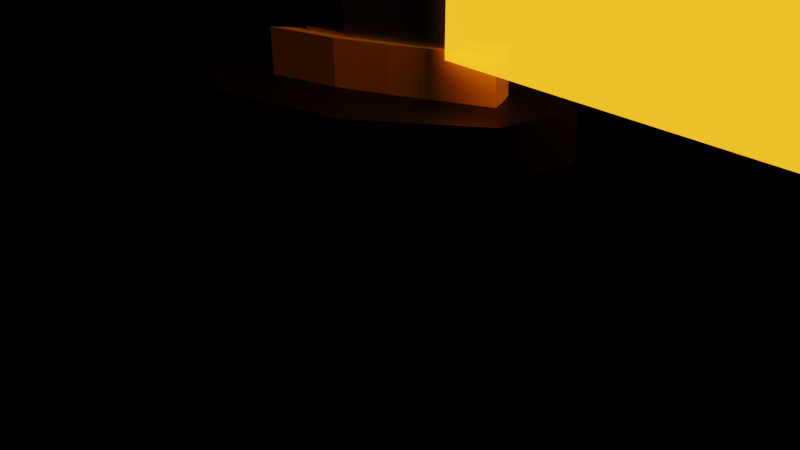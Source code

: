 # Source: KatanaV2.blend  (saved by Blender 2.91.10; exported with 4.5.12 LTS)
import bpy
from mathutils import Matrix  # noqa: F401  (used for matrix-valued properties, if any)

bpy.ops.wm.read_factory_settings(use_empty=True)
scene = bpy.context.scene
scene.name = 'Scene'

# ---- images (referenced by path relative to the original .blend; pixels are not part of the script)
import os
ASSET_DIR = os.environ.get("B2B_ASSET_DIR", "")  # directory of the original .blend (textures are referenced by path, not embedded)
HERE = os.path.dirname(os.path.abspath(__file__))  # packed textures are extracted next to this script under _unpacked/

def load_image(name, relpath, width, height, colorspace="sRGB"):
    """Load a texture the original file referenced (path relative to the .blend, or extracted next to this script)."""
    p = next((c for c in (os.path.join(HERE, relpath), os.path.join(ASSET_DIR, relpath)) if relpath and os.path.exists(c)), "")
    if p:
        img = bpy.data.images.load(p, check_existing=True)
        img.name = name
    else:  # same state as the original file: an image datablock whose file is absent (Cycles renders it pink)
        img = bpy.data.images.new(name, width, height)
        img.source = "FILE"
        img.filepath = "//" + (relpath or name)
    img.colorspace_settings.name = colorspace
    return img
img_swordtrail_mask02 = load_image('SwordTrail Mask02', 'SwordTrail Mask02.png', 1024, 1024, 'sRGB')
img_swordtrail_base_color = load_image('SwordTrail Base Color', 'SwordTrailMask01.png', 1024, 1024, 'sRGB')

# ---- materials (node trees are filled in below, after node groups)
mat_swordtrail = bpy.data.materials.new('SwordTrail')
mat_swordtrail.surface_render_method = 'BLENDED'
mat_swordtrail.blend_method = 'BLEND'
mat_material_003 = bpy.data.materials.new('Material.003')
mat_material_003.use_transparent_shadow = False
mat_material = bpy.data.materials.new('Material')
mat_material.alpha_threshold = 0.0
mat_material.use_transparent_shadow = False
mat_material.line_color = (0.0, 0.0, 0.0, 1.0)
mat_material_001 = bpy.data.materials.new('Material.001')
mat_material_001.use_transparent_shadow = False
mat_material_002 = bpy.data.materials.new('Material.002')
mat_material_002.use_transparent_shadow = False
mat_material_004 = bpy.data.materials.new('Material.004')
mat_material_004.use_transparent_shadow = False

# ---- material node trees
mat_swordtrail.use_nodes = True; mat_swordtrail.node_tree.nodes.clear()
_N = mat_swordtrail.node_tree.nodes; _L = mat_swordtrail.node_tree.links
n0 = _N.new('ShaderNodeMapping'); n0.name = 'Mapping'; n0.location = (-778, 260)
n0.inputs[3].default_value = (1.0, 0.5, 1.0)
n1 = _N.new('ShaderNodeTexNoise'); n1.name = 'Noise Texture'; n1.location = (-594, 140)
n1.inputs[2].default_value = 2.0
n2 = _N.new('ShaderNodeMix'); n2.name = 'Mix'; n2.location = (-437, 363)
n2.data_type = 'RGBA'
n2.inputs[0].default_value = 0.2583
n3 = _N.new('ShaderNodeTexNoise'); n3.name = 'Noise Texture.001'; n3.location = (-660, -360)
n3.inputs[2].default_value = 1.0
n4 = _N.new('ShaderNodeMix'); n4.name = 'Mix.001'; n4.location = (-500, -140)
n4.data_type = 'RGBA'
n4.inputs[0].default_value = 0.1167
n5 = _N.new('ShaderNodeMapping'); n5.name = 'Mapping.001'; n5.location = (-900, -300)
n5.inputs[3].default_value = (1.0, 0.5, 1.0)
n6 = _N.new('ShaderNodeTexImage'); n6.name = 'Image Texture.001'; n6.location = (-240, -100)
n6.image = img_swordtrail_mask02
n7 = _N.new('ShaderNodeTexImage'); n7.name = 'Image Texture'; n7.location = (-253, 434)
n7.image = img_swordtrail_base_color
n8 = _N.new('ShaderNodeOutputMaterial'); n8.name = 'Material Output'; n8.location = (1080, 280)
n8.target = 'CYCLES'
n9 = _N.new('ShaderNodeMixShader'); n9.name = 'Mix Shader'; n9.location = (880, 240)
n10 = _N.new('ShaderNodeEmission'); n10.name = 'Emission'; n10.location = (820, 0)
n10.inputs[1].default_value = 10.0
n11 = _N.new('ShaderNodeMapRange'); n11.name = 'Map Range'; n11.location = (320, 20)
n12 = _N.new('ShaderNodeBsdfTransparent'); n12.name = 'Transparent BSDF'; n12.location = (640, 40)
n13 = _N.new('ShaderNodeMix'); n13.name = 'Mix.002'; n13.location = (93, 205)
n13.data_type = 'RGBA'
n13.blend_type = 'MULTIPLY'
n13.inputs[0].default_value = 1.0
n14 = _N.new('ShaderNodeTexCoord'); n14.name = 'Texture Coordinate'; n14.location = (-1175, 18)
n15 = _N.new('ShaderNodeCombineXYZ'); n15.name = 'Combine XYZ'; n15.location = (-1264, 175)
n16 = _N.new('ShaderNodeMath'); n16.name = 'Math'; n16.location = (-1349, -224)
n16.operation = 'MULTIPLY'
n16.inputs[1].default_value = 1.2
n16.inputs[2].default_value = 0.0
n17 = _N.new('ShaderNodeCombineXYZ'); n17.name = 'Combine XYZ.001'; n17.location = (-1094, -357)
n18 = _N.new('ShaderNodeValue'); n18.name = 'Value'; n18.location = (-1520, -80)
n18.outputs[0].default_value = -7.446
n19 = _N.new('ShaderNodeValToRGB'); n19.name = 'ColorRamp'; n19.location = (560, -100)
while len(n19.color_ramp.elements) > 1: n19.color_ramp.elements.remove(n19.color_ramp.elements[-1])
n19.color_ramp.elements[0].position = 0.0; n19.color_ramp.elements[0].color = (1.0, 0.1156, 0.0, 1.0)
_e = n19.color_ramp.elements.new(0.9477); _e.color = (0.8692, 0.5769, 0.0238, 1.0)
_e = n19.color_ramp.elements.new(1.0); _e.color = (0.9936, 1.0, 0.1466, 1.0)
n20 = _N.new('ShaderNodeOutputMaterial'); n20.name = 'Material Output.001'; n20.location = (0, 0)
n20.target = 'EEVEE'
n21 = _N.new('ShaderNodeMixShader'); n21.name = 'Mix Shader.001'; n21.location = (0, 0)
n21.label = 'Disable Shadow'
n21.hide = True
n22 = _N.new('ShaderNodeLightPath'); n22.name = 'Light Path'; n22.location = (0, 0)
n22.hide = True
n23 = _N.new('ShaderNodeBsdfTransparent'); n23.name = 'Transparent BSDF.001'; n23.location = (0, 0)
n23.hide = True
_L.new(n12.outputs[0], n9.inputs[1])
_L.new(n10.outputs[0], n9.inputs[2])
_L.new(n1.outputs[1], n2.inputs[7])
_L.new(n14.outputs[2], n0.inputs[0])
_L.new(n2.outputs[2], n7.inputs[0])
_L.new(n0.outputs[0], n2.inputs[6])
_L.new(n3.outputs[1], n4.inputs[7])
_L.new(n4.outputs[2], n6.inputs[0])
_L.new(n14.outputs[2], n4.inputs[6])
_L.new(n14.outputs[2], n5.inputs[0])
_L.new(n5.outputs[0], n3.inputs[0])
_L.new(n6.outputs[0], n13.inputs[7])
_L.new(n9.outputs[0], n8.inputs[0])
_L.new(n7.outputs[0], n13.inputs[6])
_L.new(n13.outputs[2], n11.inputs[0])
_L.new(n19.outputs[0], n10.inputs[0])
_L.new(n11.outputs[0], n19.inputs[0])
_L.new(n11.outputs[0], n9.inputs[0])
_L.new(n15.outputs[0], n0.inputs[1])
_L.new(n18.outputs[0], n15.inputs[0])
_L.new(n18.outputs[0], n16.inputs[0])
_L.new(n16.outputs[0], n17.inputs[0])
_L.new(n17.outputs[0], n5.inputs[1])
_L.new(n9.outputs[0], n21.inputs[1])
_L.new(n21.outputs[0], n20.inputs[0])
_L.new(n22.outputs[1], n21.inputs[0])
_L.new(n23.outputs[0], n21.inputs[2])
n8.is_active_output = True
mat_material_003.use_nodes = True; mat_material_003.node_tree.nodes.clear()
_N = mat_material_003.node_tree.nodes; _L = mat_material_003.node_tree.links
n0 = _N.new('ShaderNodeBsdfPrincipled'); n0.name = 'Principled BSDF'; n0.location = (10, 300)
n0.distribution = 'GGX'
n0.subsurface_method = 'BURLEY'
n0.inputs[0].default_value = (0.0, 0.0, 0.0, 1.0)
n0.inputs[3].default_value = 1.45
n0.inputs[27].default_value = (0.0, 0.0, 0.0, 1.0)
n0.inputs[28].default_value = 1.0
n1 = _N.new('ShaderNodeOutputMaterial'); n1.name = 'Material Output'; n1.location = (300, 300)
_L.new(n0.outputs[0], n1.inputs[0])
n1.is_active_output = True
mat_material.use_nodes = True; mat_material.node_tree.nodes.clear()
_N = mat_material.node_tree.nodes; _L = mat_material.node_tree.links
n0 = _N.new('ShaderNodeOutputMaterial'); n0.name = 'Material Output'; n0.location = (538, 300)
n1 = _N.new('ShaderNodeBsdfPrincipled'); n1.name = 'Principled BSDF'; n1.location = (248, 300)
n1.distribution = 'GGX'
n1.subsurface_method = 'BURLEY'
n1.inputs[0].default_value = (0.4009, 0.4184, 0.5805, 1.0)
n1.inputs[1].default_value = 1.0
n1.inputs[2].default_value = 0.4
n1.inputs[3].default_value = 1.45
n1.inputs[27].default_value = (0.0, 0.0, 0.0, 1.0)
n1.inputs[28].default_value = 1.0
n2 = _N.new('ShaderNodeMapping'); n2.name = 'Mapping'; n2.location = (-780, 376)
n3 = _N.new('ShaderNodeTexWave'); n3.name = 'Wave Texture'; n3.location = (-598, -110)
n3.inputs[1].default_value = 21.2
n3.inputs[2].default_value = 78.7
n3.inputs[3].default_value = 4.8
n3.inputs[4].default_value = 39.1
n3.inputs[5].default_value = 0.06923
n3.inputs[6].default_value = 4.2
n4 = _N.new('ShaderNodeMix'); n4.name = 'Mix'; n4.location = (-1000, 354)
n4.data_type = 'RGBA'
n4.inputs[0].default_value = 0.85
n5 = _N.new('ShaderNodeTexCoord'); n5.name = 'Texture Coordinate'; n5.location = (-1440, 373)
n6 = _N.new('ShaderNodeTexNoise'); n6.name = 'Noise Texture'; n6.location = (-1175, 490)
n6.inputs[2].default_value = 4.2
n6.inputs[3].default_value = 13.0
n6.inputs[4].default_value = 0.025
n7 = _N.new('ShaderNodeBump'); n7.name = 'Bump'; n7.location = (-27, -155)
n7.inputs[0].default_value = 0.05833
n7.inputs[1].default_value = 1.0
n7.inputs[2].default_value = 1.0
n8 = _N.new('ShaderNodeValToRGB'); n8.name = 'ColorRamp'; n8.location = (-368, -56)
while len(n8.color_ramp.elements) > 1: n8.color_ramp.elements.remove(n8.color_ramp.elements[-1])
n8.color_ramp.elements[0].position = 0.0; n8.color_ramp.elements[0].color = (0.0, 0.0, 0.0, 1.0)
_e = n8.color_ramp.elements.new(0.3727); _e.color = (1.0, 1.0, 1.0, 1.0)
_L.new(n1.outputs[0], n0.inputs[0])
_L.new(n3.outputs[0], n8.inputs[0])
_L.new(n5.outputs[3], n6.inputs[0])
_L.new(n2.outputs[0], n3.inputs[0])
_L.new(n6.outputs[1], n4.inputs[6])
_L.new(n4.outputs[2], n2.inputs[0])
_L.new(n5.outputs[3], n4.inputs[7])
_L.new(n7.outputs[0], n1.inputs[5])
_L.new(n8.outputs[0], n7.inputs[3])
n0.is_active_output = True
mat_material_001.use_nodes = True; mat_material_001.node_tree.nodes.clear()
_N = mat_material_001.node_tree.nodes; _L = mat_material_001.node_tree.links
n0 = _N.new('ShaderNodeOutputMaterial'); n0.name = 'Material Output'; n0.location = (300, 300)
n1 = _N.new('ShaderNodeBsdfPrincipled'); n1.name = 'Principled BSDF'; n1.location = (10, 300)
n1.distribution = 'GGX'
n1.subsurface_method = 'BURLEY'
n1.inputs[0].default_value = (0.422, 0.3964, 0.4155, 1.0)
n1.inputs[1].default_value = 1.0
n1.inputs[2].default_value = 0.2136
n1.inputs[3].default_value = 1.45
n1.inputs[13].default_value = 0.4045
n1.inputs[27].default_value = (0.0, 0.0, 0.0, 1.0)
n1.inputs[28].default_value = 1.0
_L.new(n1.outputs[0], n0.inputs[0])
n0.is_active_output = True
mat_material_002.use_nodes = True; mat_material_002.node_tree.nodes.clear()
_N = mat_material_002.node_tree.nodes; _L = mat_material_002.node_tree.links
n0 = _N.new('ShaderNodeBsdfPrincipled'); n0.name = 'Principled BSDF'; n0.location = (10, 300)
n0.distribution = 'GGX'
n0.subsurface_method = 'BURLEY'
n0.inputs[0].default_value = (0.0, 0.0, 0.0, 1.0)
n0.inputs[3].default_value = 1.45
n0.inputs[27].default_value = (0.0, 0.0, 0.0, 1.0)
n0.inputs[28].default_value = 1.0
n1 = _N.new('ShaderNodeOutputMaterial'); n1.name = 'Material Output'; n1.location = (300, 300)
_L.new(n0.outputs[0], n1.inputs[0])
n1.is_active_output = True
mat_material_004.use_nodes = True; mat_material_004.node_tree.nodes.clear()
_N = mat_material_004.node_tree.nodes; _L = mat_material_004.node_tree.links
n0 = _N.new('ShaderNodeOutputMaterial'); n0.name = 'Material Output'; n0.location = (300, 300)
n1 = _N.new('ShaderNodeBsdfPrincipled'); n1.name = 'Principled BSDF'; n1.location = (10, 300)
n1.distribution = 'GGX'
n1.subsurface_method = 'BURLEY'
n1.inputs[0].default_value = (1.0, 0.4477, 0.0, 1.0)
n1.inputs[3].default_value = 1.45
n1.inputs[27].default_value = (0.0, 0.0, 0.0, 1.0)
n1.inputs[28].default_value = 1.0
_L.new(n1.outputs[0], n0.inputs[0])
n0.is_active_output = True

# ---- world
world_world = bpy.data.worlds.new('World'); scene.world = world_world
world_world.use_nodes = True; world_world.node_tree.nodes.clear()
_N = world_world.node_tree.nodes; _L = world_world.node_tree.links
n0 = _N.new('ShaderNodeOutputWorld'); n0.name = 'World Output'; n0.location = (300, 300)
n0.is_active_output = True
world_world.color = (0.05088, 0.05088, 0.05088)
world_world.use_sun_shadow = False
world_world.sun_shadow_jitter_overblur = 0.0

# ---- cameras
cam_camera = bpy.data.cameras.new('Camera')
cam_camera.clip_end = 100.0
cam_camera.ortho_scale = 7.314

# ---- lights
light_light = bpy.data.lights.new('Light', 'POINT')
light_light.transmission_factor = 0.0
light_light.energy = 1000.0
light_light.shadow_soft_size = 0.1
light_light.shadow_maximum_resolution = 0.006
light_light.use_absolute_resolution = True

# ---- meshes
me_plane_001 = bpy.data.meshes.new('Plane.001')
me_plane_001.from_pydata([(-1.0, -1.0, 0.0), (1.0, -1.0, 0.0), (-1.0, 1.0, 0.0), (1.0, 1.0, 0.0), (-0.3486, -1.0, 0.0), (0.3181, -1.0, 0.0), (0.3181, 1.0, 0.0), (-0.3486, 1.0, 0.0)], [], [(5, 1, 3, 6), (0, 4, 7, 2), (4, 5, 6, 7)])
_uv = me_plane_001.uv_layers.new(name='UVMap')
_uv.uv.foreach_set('vector', [0.659, 0.0, 1.0, 0.0, 1.0, 1.0, 0.659, 1.0, 0.0, 0.0, 0.3257, 0.0, 0.3257, 1.0, 0.0, 1.0, 0.3257, 0.0, 0.659, 0.0, 0.659, 1.0, 0.3257, 1.0])
me_plane_001.materials.append(mat_swordtrail)
me_plane_001.use_remesh_fix_poles = True
me_plane_001.use_remesh_preserve_attributes = False
me_plane_001.use_mirror_vertex_groups = False
me_plane_001.update()
me_cylinder_001 = bpy.data.meshes.new('Cylinder.001')
me_cylinder_001.from_pydata([(-1.095e-06, 1.0, -3.259), (0.0, 1.0, 1.0), (0.7071, 0.7071, -3.259), (0.7071, 0.7071, 1.0), (1.0, 7.117e-07, -3.259), (1.0, -4.371e-08, 1.0), (0.7071, -0.7071, -3.259), (0.7071, -0.7071, 1.0), (-1.182e-06, -1.0, -3.259), (-8.742e-08, -1.0, 1.0), (-0.7071, -0.7071, -3.259), (-0.7071, -0.7071, 1.0), (-1.0, 7.673e-07, -3.259), (-1.0, 1.192e-08, 1.0), (-0.7071, 0.7071, -3.259), (-0.7071, 0.7071, 1.0), (-1.046e-06, 0.7681, -3.35), (0.5431, 0.5431, -3.35), (0.7681, 7.319e-07, -3.35), (0.5431, -0.5431, -3.35), (-1.113e-06, -0.7681, -3.35), (-0.5431, -0.5431, -3.35), (-0.7681, 7.746e-07, -3.35), (-0.5431, 0.5431, -3.35), (-1.19, 0.2383, 1.238), (1.354, -0.04898, 1.247), (-1.192, -0.3214, 1.237), (1.354, -0.04898, 1.247), (0.7559, -0.1257, 11.37), (-1.775, -0.3973, 11.25), (0.7559, -0.1257, 11.37), (-1.773, 0.1624, 11.25), (-1.315, 0.1995, 6.292), (1.217, -0.08855, 6.403), (-1.316, -0.3602, 6.292), (1.217, -0.08855, 6.403), (-0.2134, -0.1564, 15.68), (-2.582, -0.1572, 16.67), (-0.2134, -0.1564, 15.68), (-2.582, -0.1572, 16.67), (0.628, 0.1311, 1.245), (0.6273, -0.2248, 1.244), (0.03314, -0.3013, 11.33), (0.03391, 0.05462, 11.34), (0.4939, 0.09177, 6.372), (0.4931, -0.2642, 6.371), (-0.8898, -0.1566, 15.97), (-0.8898, -0.1566, 15.97), (-0.1352, -0.1539, 15.34), (-0.1352, -0.1539, 15.34), (-2.517, -0.1314, 16.24), (-2.517, -0.1766, 16.24), (-0.8154, -0.1683, 15.59), (-0.8153, -0.1396, 15.59), (0.1171, 1.726, 0.915), (0.1086, 1.723, 1.247), (2.427, 1.21, 0.9236), (2.419, 1.207, 1.256), (3.276, -0.022, 0.9258), (3.267, -0.02455, 1.258), (2.422, -1.249, 0.9214), (2.413, -1.252, 1.254), (0.1096, -1.752, 0.9119), (0.101, -1.754, 1.244), (-2.201, -1.236, 0.9033), (-2.209, -1.238, 1.236), (-3.049, -0.003582, 0.9011), (-3.058, -0.006134, 1.233), (-2.195, 1.223, 0.9055), (-2.204, 1.221, 1.238), (-0.1656, 0.3083, 1.245), (0.77, 0.2534, 1.249), (1.997, -0.02085, 1.253), (0.7688, -0.2879, 1.248), (-0.167, -0.3375, 1.245), (-1.898, -0.3476, 1.238), (-1.915, -0.009463, 1.238), (-1.896, 0.3286, 1.238), (0.762, 0.251, 1.558), (-0.1735, 0.306, 1.554), (1.989, -0.02323, 1.563), (0.7609, -0.2903, 1.558), (-0.1749, -0.3398, 1.554), (-1.906, -0.35, 1.547), (-1.923, -0.01184, 1.547), (-1.904, 0.3262, 1.548)], [], [(0, 1, 3, 2), (2, 3, 5, 4), (4, 5, 7, 6), (6, 7, 9, 8), (8, 9, 11, 10), (10, 11, 13, 12), (3, 1, 15, 13, 11, 9, 7, 5), (12, 13, 15, 14), (14, 15, 1, 0), (6, 8, 20, 19), (16, 17, 18, 19, 20, 21, 22, 23), (12, 14, 23, 22), (2, 4, 18, 17), (8, 10, 21, 20), (14, 0, 16, 23), (0, 2, 17, 16), (4, 6, 19, 18), (10, 12, 22, 21), (45, 35, 28, 42), (49, 48, 38, 36), (32, 34, 29, 31), (35, 33, 30, 28), (41, 27, 35, 45), (47, 39, 37, 46), (44, 32, 31, 43), (40, 24, 32, 44), (27, 25, 33, 35), (24, 26, 34, 32), (53, 50, 39, 47), (52, 49, 36, 46), (50, 51, 37, 39), (51, 52, 46, 37), (48, 53, 47, 38), (25, 40, 44, 33), (33, 44, 43, 30), (38, 47, 46, 36), (26, 41, 45, 34), (34, 45, 42, 29), (30, 43, 53, 48), (29, 42, 52, 51), (31, 29, 51, 50), (42, 28, 49, 52), (43, 31, 50, 53), (28, 30, 48, 49), (54, 55, 57, 56), (56, 57, 59, 58), (58, 59, 61, 60), (60, 61, 63, 62), (62, 63, 65, 64), (64, 65, 67, 66), (63, 61, 73, 74), (66, 67, 69, 68), (68, 69, 55, 54), (54, 56, 58, 60, 62, 64, 66, 68), (72, 71, 78, 80), (69, 67, 76, 77), (59, 57, 71, 72), (65, 63, 74, 75), (55, 69, 77, 70), (57, 55, 70, 71), (61, 59, 72, 73), (67, 65, 75, 76), (78, 79, 85, 84, 83, 82, 81, 80), (77, 76, 84, 85), (75, 74, 82, 83), (73, 72, 80, 81), (71, 70, 79, 78), (70, 77, 85, 79), (76, 75, 83, 84), (74, 73, 81, 82)])
me_cylinder_001.polygons.foreach_set('material_index', [0, 0, 0, 0, 0, 0, 0, 0, 0, 0, 0, 0, 0, 0, 0, 0, 0, 0, 2, 2, 1, 2, 2, 1, 1, 1, 2, 1, 2, 2, 1, 2, 2, 2, 2, 1, 1, 1, 2, 1, 1, 2, 1, 2, 3, 3, 3, 3, 3, 3, 3, 3, 3, 3, 4, 3, 3, 3, 3, 3, 3, 3, 4, 4, 4, 4, 4, 4, 4, 4])
_uv = me_cylinder_001.uv_layers.new(name='UVMap')
_uv.uv.foreach_set('vector', [1.0, 0.5, 1.0, 1.0, 0.875, 1.0, 0.875, 0.5, 0.875, 0.5, 0.875, 1.0, 0.75, 1.0, 0.75, 0.5, 0.75, 0.5, 0.75, 1.0, 0.625, 1.0, 0.625, 0.5, 0.625, 0.5, 0.625, 1.0, 0.5, 1.0, 0.5, 0.5, 0.5, 0.5, 0.5, 1.0, 0.375, 1.0, 0.375, 0.5, 0.375, 0.5, 0.375, 1.0, 0.25, 1.0, 0.25, 0.5, 0.4197, 0.4197, 0.25, 0.49, 0.08029, 0.4197, 0.01, 0.25, 0.08029, 0.08029, 0.25, 0.01, 0.4197, 0.08029, 0.49, 0.25, 0.25, 0.5, 0.25, 1.0, 0.125, 1.0, 0.125, 0.5, 0.125, 0.5, 0.125, 1.0, 0.0, 1.0, 0.0, 0.5, 0.625, 0.5, 0.5, 0.5, 0.5, 0.5, 0.625, 0.5, 0.75, 0.49, 0.9197, 0.4197, 0.99, 0.25, 0.9197, 0.08029, 0.75, 0.01, 0.5803, 0.08029, 0.51, 0.25, 0.5803, 0.4197, 0.25, 0.5, 0.125, 0.5, 0.125, 0.5, 0.25, 0.5, 0.875, 0.5, 0.75, 0.5, 0.75, 0.5, 0.875, 0.5, 0.5, 0.5, 0.375, 0.5, 0.375, 0.5, 0.5, 0.5, 0.125, 0.5, 0.0, 0.5, 0.0, 0.5, 0.125, 0.5, 1.0, 0.5, 0.875, 0.5, 0.875, 0.5, 1.0, 0.5, 0.75, 0.5, 0.625, 0.5, 0.625, 0.5, 0.75, 0.5, 0.375, 0.5, 0.25, 0.5, 0.25, 0.5, 0.375, 0.5, 0.4464, 0.75, 0.375, 0.75, 0.375, 0.75, 0.4464, 0.75, 0.375, 0.75, 0.375, 0.5, 0.375, 0.5, 0.375, 0.75, 0.625, 0.5, 0.625, 0.75, 0.625, 0.75, 0.625, 0.5, 0.375, 0.75, 0.375, 0.5, 0.375, 0.5, 0.375, 0.75, 0.4464, 0.75, 0.375, 0.75, 0.375, 0.75, 0.4464, 0.75, 0.4464, 0.5, 0.625, 0.5, 0.625, 0.75, 0.4464, 0.75, 0.4464, 0.5, 0.625, 0.5, 0.625, 0.5, 0.4464, 0.5, 0.4464, 0.5, 0.625, 0.5, 0.625, 0.5, 0.4464, 0.5, 0.375, 0.75, 0.375, 0.5, 0.375, 0.5, 0.375, 0.75, 0.625, 0.5, 0.625, 0.75, 0.625, 0.75, 0.625, 0.5, 0.4464, 0.5, 0.625, 0.5, 0.625, 0.5, 0.4464, 0.5, 0.4464, 0.75, 0.375, 0.75, 0.375, 0.75, 0.4464, 0.75, 0.625, 0.5, 0.625, 0.75, 0.625, 0.75, 0.625, 0.5, 0.625, 0.75, 0.4464, 0.75, 0.4464, 0.75, 0.625, 0.75, 0.375, 0.5, 0.4464, 0.5, 0.4464, 0.5, 0.375, 0.5, 0.375, 0.5, 0.4464, 0.5, 0.4464, 0.5, 0.375, 0.5, 0.375, 0.5, 0.4464, 0.5, 0.4464, 0.5, 0.375, 0.5, 0.375, 0.5, 0.4464, 0.5, 0.4464, 0.75, 0.375, 0.75, 0.625, 0.75, 0.4464, 0.75, 0.4464, 0.75, 0.625, 0.75, 0.625, 0.75, 0.4464, 0.75, 0.4464, 0.75, 0.625, 0.75, 0.375, 0.5, 0.4464, 0.5, 0.4464, 0.5, 0.375, 0.5, 0.625, 0.75, 0.4464, 0.75, 0.4464, 0.75, 0.625, 0.75, 0.625, 0.5, 0.625, 0.75, 0.625, 0.75, 0.625, 0.5, 0.4464, 0.75, 0.375, 0.75, 0.375, 0.75, 0.4464, 0.75, 0.4464, 0.5, 0.625, 0.5, 0.625, 0.5, 0.4464, 0.5, 0.375, 0.75, 0.375, 0.5, 0.375, 0.5, 0.375, 0.75, 1.0, 0.5, 1.0, 1.0, 0.875, 1.0, 0.875, 0.5, 0.875, 0.5, 0.875, 1.0, 0.75, 1.0, 0.75, 0.5, 0.75, 0.5, 0.75, 1.0, 0.625, 1.0, 0.625, 0.5, 0.625, 0.5, 0.625, 1.0, 0.5, 1.0, 0.5, 0.5, 0.5, 0.5, 0.5, 1.0, 0.375, 1.0, 0.375, 0.5, 0.375, 0.5, 0.375, 1.0, 0.25, 1.0, 0.25, 0.5, 0.5, 1.0, 0.625, 1.0, 0.625, 1.0, 0.5, 1.0, 0.25, 0.5, 0.25, 1.0, 0.125, 1.0, 0.125, 0.5, 0.125, 0.5, 0.125, 1.0, 0.0, 1.0, 0.0, 0.5, 0.75, 0.49, 0.9197, 0.4197, 0.99, 0.25, 0.9197, 0.08029, 0.75, 0.01, 0.5803, 0.08029, 0.51, 0.25, 0.5803, 0.4197, 0.75, 1.0, 0.875, 1.0, 0.875, 1.0, 0.75, 1.0, 0.125, 1.0, 0.25, 1.0, 0.25, 1.0, 0.125, 1.0, 0.75, 1.0, 0.875, 1.0, 0.875, 1.0, 0.75, 1.0, 0.375, 1.0, 0.5, 1.0, 0.5, 1.0, 0.375, 1.0, 0.0, 1.0, 0.125, 1.0, 0.125, 1.0, 0.0, 1.0, 0.875, 1.0, 1.0, 1.0, 1.0, 1.0, 0.875, 1.0, 0.625, 1.0, 0.75, 1.0, 0.75, 1.0, 0.625, 1.0, 0.25, 1.0, 0.375, 1.0, 0.375, 1.0, 0.25, 1.0, 0.4197, 0.4197, 0.25, 0.49, 0.08029, 0.4197, 0.01, 0.25, 0.08029, 0.08029, 0.25, 0.01, 0.4197, 0.08029, 0.49, 0.25, 0.125, 1.0, 0.25, 1.0, 0.25, 1.0, 0.125, 1.0, 0.375, 1.0, 0.5, 1.0, 0.5, 1.0, 0.375, 1.0, 0.625, 1.0, 0.75, 1.0, 0.75, 1.0, 0.625, 1.0, 0.875, 1.0, 1.0, 1.0, 1.0, 1.0, 0.875, 1.0, 0.0, 1.0, 0.125, 1.0, 0.125, 1.0, 0.0, 1.0, 0.25, 1.0, 0.375, 1.0, 0.375, 1.0, 0.25, 1.0, 0.5, 1.0, 0.625, 1.0, 0.625, 1.0, 0.5, 1.0])
me_cylinder_001.materials.append(mat_material_003)
me_cylinder_001.materials.append(mat_material)
me_cylinder_001.materials.append(mat_material_001)
me_cylinder_001.materials.append(mat_material_002)
me_cylinder_001.materials.append(mat_material_004)
me_cylinder_001.use_remesh_fix_poles = True
me_cylinder_001.use_remesh_preserve_attributes = False
me_cylinder_001.use_mirror_vertex_groups = False
me_cylinder_001.update()
arm_armature = bpy.data.armatures.new('Armature')  # bones are not reproduced

# ---- objects
ob_plane = bpy.data.objects.new('Plane', me_plane_001)
ob_camera = bpy.data.objects.new('Camera', cam_camera)
ob_sword = bpy.data.objects.new('Sword', me_cylinder_001)
ob_light = bpy.data.objects.new('Light', light_light)
ob_armature = bpy.data.objects.new('Armature', arm_armature)

# ---- transforms, parenting, visibility, modifiers, constraints
ob_plane.location = (12.08, 0.07177, 14.39)
ob_plane.rotation_euler = (1.571, -0.0, 0.0)
ob_plane.scale = (11.55, 12.61, 1.0)
ob_plane.visible_shadow = False
ob_plane.lineart.crease_threshold = 0.0
ob_camera.location = (7.359, -6.926, 4.958)
ob_camera.rotation_euler = (1.109, 0.0, 0.8149)
ob_camera.lock_rotations_4d = False
ob_camera.empty_display_type = 'ARROWS'
ob_camera.color = (0.0, 0.0, 0.0, 0.0)
ob_camera.display_type = 'WIRE'
ob_camera.lineart.crease_threshold = 0.0
ob_sword.location = (-0.1573, 0.05162, -0.6599)
ob_sword.rotation_euler = (0.0004283, 0.03253, 3.553)
ob_sword.scale = (0.6248, 0.5415, 1.6)
ob_sword.lineart.crease_threshold = 0.0
ob_light.location = (12.0, 0.2296, 20.64)
ob_light.rotation_euler = (0.6503, 0.05522, 1.866)
ob_light.lock_rotations_4d = False
ob_light.empty_display_type = 'ARROWS'
ob_light.color = (0.0, 0.0, 0.0, 0.0)
ob_light.lineart.crease_threshold = 0.0
ob_armature.location = (0.0, 0.0, 0.0)
ob_armature.scale = (5.0, 5.0, 5.0)
ob_armature.display_type = 'WIRE'
ob_armature.show_in_front = True
ob_armature.lineart.crease_threshold = 0.0

# ---- collection membership
scene.collection.objects.link(ob_plane)
scene.collection.objects.link(ob_camera)
scene.collection.objects.link(ob_sword)
scene.collection.objects.link(ob_light)
scene.collection.objects.link(ob_armature)

# ---- scene / render settings (as saved in the file)
scene.camera = ob_camera
scene.frame_start = 1; scene.frame_end = 250; scene.frame_set(147)
scene.render.engine = 'BLENDER_EEVEE_NEXT'
scene.cycles.use_denoising = False
scene.cycles.samples = 128
scene.cycles.sampling_pattern = 'TABULATED_SOBOL'
scene.cycles.use_adaptive_sampling = False
scene.cycles.use_light_tree = False
scene.view_settings.view_transform = 'Filmic'
bpy.context.view_layer.update()
